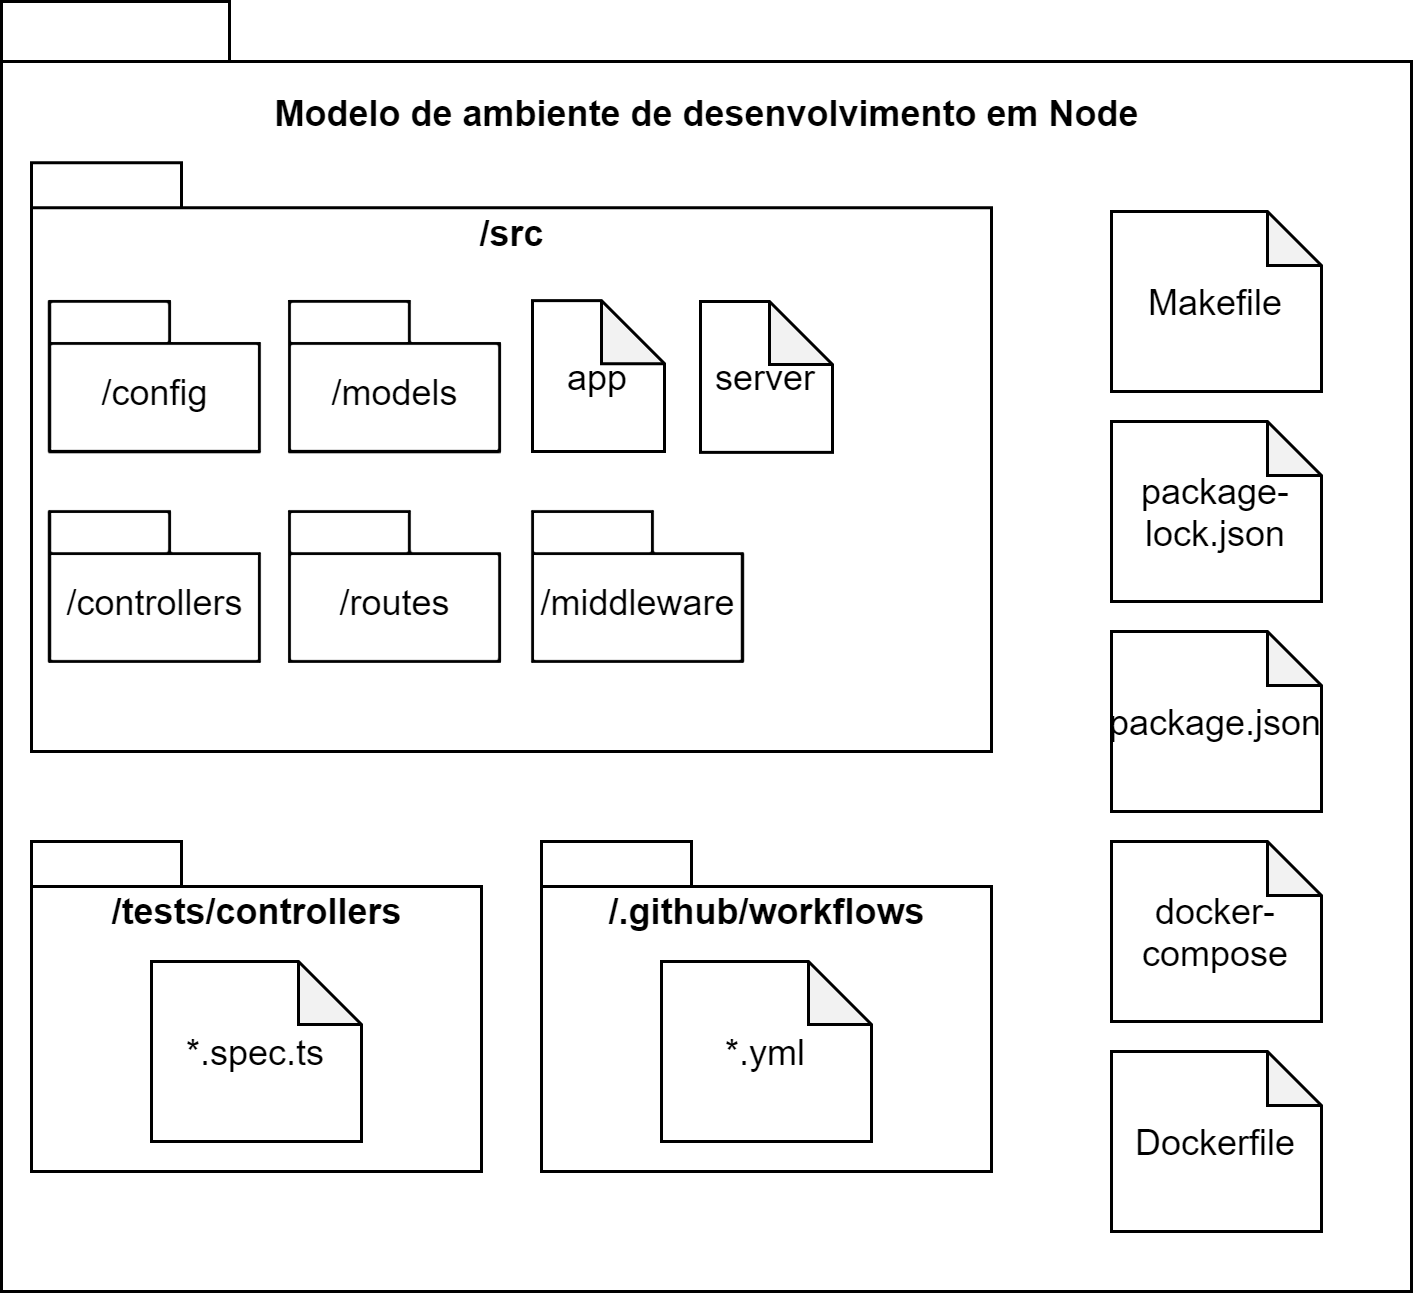

The diagram above was exported from draw.io. Its source (the exported page's mxGraphModel, read from the mxfile embedded in the PNG):
<mxGraphModel dx="1108" dy="482" grid="1" gridSize="10" guides="1" tooltips="1" connect="1" arrows="1" fold="1" page="1" pageScale="1" pageWidth="850" pageHeight="1100" math="0" shadow="0">
  <root>
    <mxCell id="0" />
    <mxCell id="1" parent="0" />
    <mxCell id="lYDNMhYKPG2TRMT4dWz_-3" value="&lt;br&gt;Modelo de ambiente de desenvolvimento em Node" style="shape=folder;fontStyle=1;spacingTop=10;tabWidth=76;tabHeight=20;tabPosition=left;html=1;fillColor=default;strokeColor=default;fontColor=default;verticalAlign=top;" vertex="1" parent="1">
      <mxGeometry x="140" y="100" width="470" height="430" as="geometry" />
    </mxCell>
    <mxCell id="lYDNMhYKPG2TRMT4dWz_-4" value="/src" style="shape=folder;fontStyle=1;spacingTop=10;tabWidth=50;tabHeight=15;tabPosition=left;html=1;fillColor=default;strokeColor=default;fontColor=default;horizontal=1;verticalAlign=top;" vertex="1" parent="1">
      <mxGeometry x="150" y="153.75" width="320" height="196.25" as="geometry" />
    </mxCell>
    <mxCell id="lYDNMhYKPG2TRMT4dWz_-5" value="&lt;span style=&quot;font-weight: 400&quot;&gt;/models&lt;/span&gt;" style="shape=folder;fontStyle=1;spacingTop=10;tabWidth=40;tabHeight=14;tabPosition=left;html=1;fillColor=default;strokeColor=default;fontColor=default;" vertex="1" parent="1">
      <mxGeometry x="236" y="200" width="70" height="50" as="geometry" />
    </mxCell>
    <mxCell id="lYDNMhYKPG2TRMT4dWz_-6" value="&lt;span style=&quot;font-weight: 400&quot;&gt;/routes&lt;/span&gt;" style="shape=folder;fontStyle=1;spacingTop=10;tabWidth=40;tabHeight=14;tabPosition=left;html=1;fillColor=default;strokeColor=default;fontColor=default;" vertex="1" parent="1">
      <mxGeometry x="236" y="270" width="70" height="50" as="geometry" />
    </mxCell>
    <mxCell id="lYDNMhYKPG2TRMT4dWz_-7" value="&lt;span style=&quot;font-weight: 400&quot;&gt;/config&lt;/span&gt;" style="shape=folder;fontStyle=1;spacingTop=10;tabWidth=40;tabHeight=14;tabPosition=left;html=1;fillColor=default;strokeColor=default;fontColor=default;" vertex="1" parent="1">
      <mxGeometry x="156" y="200" width="70" height="50" as="geometry" />
    </mxCell>
    <mxCell id="lYDNMhYKPG2TRMT4dWz_-8" value="app" style="shape=note;whiteSpace=wrap;html=1;backgroundOutline=1;darkOpacity=0.05;size=21;fillColor=default;strokeColor=default;fontColor=default;" vertex="1" parent="1">
      <mxGeometry x="317" y="199.71" width="44" height="50.29" as="geometry" />
    </mxCell>
    <mxCell id="lYDNMhYKPG2TRMT4dWz_-9" value="Dockerfile" style="shape=note;whiteSpace=wrap;html=1;backgroundOutline=1;darkOpacity=0.05;size=18;fillColor=default;strokeColor=default;fontColor=default;" vertex="1" parent="1">
      <mxGeometry x="510" y="450" width="70" height="60" as="geometry" />
    </mxCell>
    <mxCell id="lYDNMhYKPG2TRMT4dWz_-10" value="docker-compose" style="shape=note;whiteSpace=wrap;html=1;backgroundOutline=1;darkOpacity=0.05;size=18;fillColor=default;strokeColor=default;fontColor=default;" vertex="1" parent="1">
      <mxGeometry x="510" y="380" width="70" height="60" as="geometry" />
    </mxCell>
    <mxCell id="lYDNMhYKPG2TRMT4dWz_-11" value="Makefile" style="shape=note;whiteSpace=wrap;html=1;backgroundOutline=1;darkOpacity=0.05;size=18;fillColor=default;strokeColor=default;fontColor=default;" vertex="1" parent="1">
      <mxGeometry x="510" y="170" width="70" height="60" as="geometry" />
    </mxCell>
    <mxCell id="lYDNMhYKPG2TRMT4dWz_-12" value="&lt;span style=&quot;font-weight: 400&quot;&gt;/controllers&lt;/span&gt;" style="shape=folder;fontStyle=1;spacingTop=10;tabWidth=40;tabHeight=14;tabPosition=left;html=1;fillColor=default;strokeColor=default;fontColor=default;" vertex="1" parent="1">
      <mxGeometry x="156" y="270" width="70" height="50" as="geometry" />
    </mxCell>
    <mxCell id="lYDNMhYKPG2TRMT4dWz_-13" value="server" style="shape=note;whiteSpace=wrap;html=1;backgroundOutline=1;darkOpacity=0.05;size=21;fillColor=default;strokeColor=default;fontColor=default;" vertex="1" parent="1">
      <mxGeometry x="373" y="200" width="44" height="50.29" as="geometry" />
    </mxCell>
    <mxCell id="lYDNMhYKPG2TRMT4dWz_-14" value="&lt;span style=&quot;font-weight: 400&quot;&gt;/middleware&lt;/span&gt;" style="shape=folder;fontStyle=1;spacingTop=10;tabWidth=40;tabHeight=14;tabPosition=left;html=1;fillColor=default;strokeColor=default;fontColor=default;" vertex="1" parent="1">
      <mxGeometry x="317" y="270" width="70" height="50" as="geometry" />
    </mxCell>
    <mxCell id="lYDNMhYKPG2TRMT4dWz_-15" value="package-lock.json" style="shape=note;whiteSpace=wrap;html=1;backgroundOutline=1;darkOpacity=0.05;size=18;fillColor=default;strokeColor=default;fontColor=default;" vertex="1" parent="1">
      <mxGeometry x="510" y="240" width="70" height="60" as="geometry" />
    </mxCell>
    <mxCell id="lYDNMhYKPG2TRMT4dWz_-16" value="package.json" style="shape=note;whiteSpace=wrap;html=1;backgroundOutline=1;darkOpacity=0.05;size=18;fillColor=default;strokeColor=default;fontColor=default;fontSize=12;" vertex="1" parent="1">
      <mxGeometry x="510" y="310" width="70" height="60" as="geometry" />
    </mxCell>
    <mxCell id="lYDNMhYKPG2TRMT4dWz_-17" value="/tests/controllers" style="shape=folder;fontStyle=1;spacingTop=10;tabWidth=50;tabHeight=15;tabPosition=left;html=1;fillColor=default;strokeColor=default;fontColor=default;horizontal=1;verticalAlign=top;" vertex="1" parent="1">
      <mxGeometry x="150" y="380" width="150" height="110" as="geometry" />
    </mxCell>
    <mxCell id="lYDNMhYKPG2TRMT4dWz_-19" value="*.spec.ts" style="shape=note;whiteSpace=wrap;html=1;backgroundOutline=1;darkOpacity=0.05;size=21;fillColor=default;strokeColor=default;fontColor=default;" vertex="1" parent="1">
      <mxGeometry x="190" y="420" width="70" height="60" as="geometry" />
    </mxCell>
    <mxCell id="lYDNMhYKPG2TRMT4dWz_-22" value="/.github/workflows" style="shape=folder;fontStyle=1;spacingTop=10;tabWidth=50;tabHeight=15;tabPosition=left;html=1;fillColor=default;strokeColor=default;fontColor=default;horizontal=1;verticalAlign=top;" vertex="1" parent="1">
      <mxGeometry x="320" y="380" width="150" height="110" as="geometry" />
    </mxCell>
    <mxCell id="lYDNMhYKPG2TRMT4dWz_-23" value="*.yml" style="shape=note;whiteSpace=wrap;html=1;backgroundOutline=1;darkOpacity=0.05;size=21;fillColor=default;strokeColor=default;fontColor=default;" vertex="1" parent="1">
      <mxGeometry x="360" y="420" width="70" height="60" as="geometry" />
    </mxCell>
  </root>
</mxGraphModel>